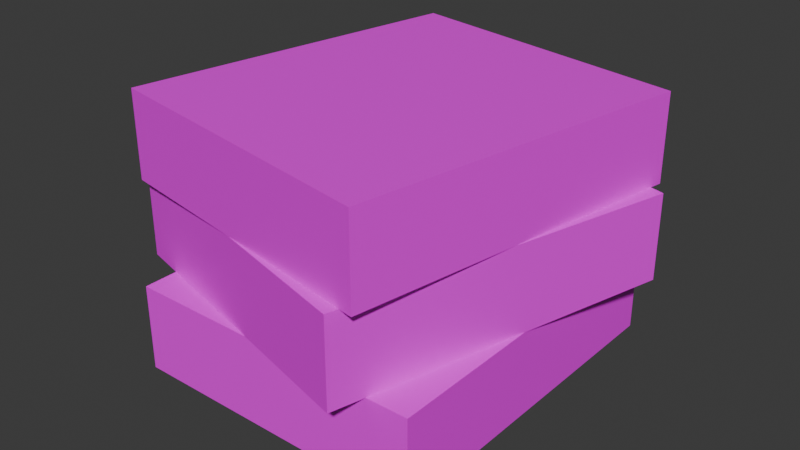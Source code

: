 # Source: BookStack.blend  (saved by Blender 4.4.32; exported with 4.5.12 LTS)
import bpy
from mathutils import Matrix  # noqa: F401  (used for matrix-valued properties, if any)

bpy.ops.wm.read_factory_settings(use_empty=True)
scene = bpy.context.scene
scene.name = 'Scene'

# ---- images (referenced by path relative to the original .blend; pixels are not part of the script)
import os
ASSET_DIR = os.environ.get("B2B_ASSET_DIR", "")  # directory of the original .blend (textures are referenced by path, not embedded)
HERE = os.path.dirname(os.path.abspath(__file__))  # packed textures are extracted next to this script under _unpacked/

def load_image(name, relpath, width, height, colorspace="sRGB"):
    """Load a texture the original file referenced (path relative to the .blend, or extracted next to this script)."""
    p = next((c for c in (os.path.join(HERE, relpath), os.path.join(ASSET_DIR, relpath)) if relpath and os.path.exists(c)), "")
    if p:
        img = bpy.data.images.load(p, check_existing=True)
        img.name = name
    else:  # same state as the original file: an image datablock whose file is absent (Cycles renders it pink)
        img = bpy.data.images.new(name, width, height)
        img.source = "FILE"
        img.filepath = "//" + (relpath or name)
    img.colorspace_settings.name = colorspace
    return img
img_testbook_png = load_image('TestBook.png', 'TestBook.png', 1024, 1024, 'sRGB')

# ---- materials (node trees are filled in below, after node groups)
mat_book = bpy.data.materials.new('Book')

# ---- material node trees
mat_book.use_nodes = True; mat_book.node_tree.nodes.clear()
_N = mat_book.node_tree.nodes; _L = mat_book.node_tree.links
n0 = _N.new('ShaderNodeBsdfPrincipled'); n0.name = 'Principled BSDF'; n0.location = (10, 300)
n1 = _N.new('ShaderNodeOutputMaterial'); n1.name = 'Material Output'; n1.location = (300, 300)
n2 = _N.new('ShaderNodeTexImage'); n2.name = 'Image Texture'; n2.location = (-269, 268)
n2.image = img_testbook_png
n2.interpolation = 'Closest'
_L.new(n0.outputs[0], n1.inputs[0])
_L.new(n2.outputs[0], n0.inputs[0])
n1.is_active_output = True

# ---- world
world_world = bpy.data.worlds.new('World'); scene.world = world_world
world_world.use_nodes = True; world_world.node_tree.nodes.clear()
_N = world_world.node_tree.nodes; _L = world_world.node_tree.links
n0 = _N.new('ShaderNodeOutputWorld'); n0.name = 'World Output'; n0.location = (300, 300)
n1 = _N.new('ShaderNodeBackground'); n1.name = 'Background'; n1.location = (10, 300)
n1.inputs[0].default_value = (0.05088, 0.05088, 0.05088, 1.0)
_L.new(n1.outputs[0], n0.inputs[0])
n0.is_active_output = True
world_world.color = (0.05088, 0.05088, 0.05088)
world_world.sun_shadow_jitter_overblur = 0.0

# ---- meshes
me_cube_001 = bpy.data.meshes.new('Cube.001')
me_cube_001.from_pydata([(-0.35, -0.4, 0.2), (-0.35, 0.4, 0.2), (-0.35, -0.4, -7.451e-09), (-0.35, 0.4, -7.451e-09), (0.35, -0.4, 0.2), (0.35, 0.4, 0.2), (0.35, -0.4, -7.451e-09), (0.35, 0.4, -7.451e-09), (-0.4416, -0.2958, 0.4), (-0.2345, 0.477, 0.4), (-0.4416, -0.2958, 0.2), (-0.2345, 0.477, 0.2), (0.2345, -0.477, 0.4), (0.4416, 0.2958, 0.4), (0.2345, -0.477, 0.2), (0.4416, 0.2958, 0.2), (-0.4141, -0.3331, 0.6), (-0.2752, 0.4547, 0.6), (-0.4141, -0.3331, 0.4), (-0.2752, 0.4547, 0.4), (0.2752, -0.4547, 0.6), (0.4141, 0.3331, 0.6), (0.2752, -0.4547, 0.4), (0.4141, 0.3331, 0.4)], [], [(0, 1, 3, 2), (2, 3, 7, 6), (6, 7, 5, 4), (4, 5, 1, 0), (2, 6, 4, 0), (7, 3, 1, 5), (8, 9, 11, 10), (10, 11, 15, 14), (14, 15, 13, 12), (12, 13, 9, 8), (10, 14, 12, 8), (15, 11, 9, 13), (16, 17, 19, 18), (18, 19, 23, 22), (22, 23, 21, 20), (20, 21, 17, 16), (18, 22, 20, 16), (23, 19, 17, 21)])
_uv = me_cube_001.uv_layers.new(name='UVMap')
_uv.uv.foreach_set('vector', [0.4375, 0.5625, 0.4375, 1.0, 0.3398, 1.0, 0.3398, 0.5625, 0.3438, 0.5625, 0.3438, 1.0, 0.0, 1.0, 0.0, 0.5625, 0.875, 0.5625, 0.875, 1.0, 0.7773, 1.0, 0.7773, 0.5625, 0.7812, 0.5625, 0.7812, 1.0, 0.4375, 1.0, 0.4375, 0.5625, 0.7773, 0.5625, 0.7773, 0.2227, 0.875, 0.2227, 0.875, 0.5625, 0.875, 0.2227, 0.875, 0.5625, 0.7773, 0.5625, 0.7773, 0.2227, 0.4375, 0.5625, 0.4375, 1.0, 0.3398, 1.0, 0.3398, 0.5625, 0.3438, 0.5625, 0.3438, 1.0, 0.0, 1.0, 0.0, 0.5625, 0.875, 0.5625, 0.875, 1.0, 0.7773, 1.0, 0.7773, 0.5625, 0.7812, 0.5625, 0.7812, 1.0, 0.4375, 1.0, 0.4375, 0.5625, 0.7773, 0.5625, 0.7773, 0.2227, 0.875, 0.2227, 0.875, 0.5625, 0.875, 0.2227, 0.875, 0.5625, 0.7773, 0.5625, 0.7773, 0.2227, 0.4375, 0.5625, 0.4375, 1.0, 0.3398, 1.0, 0.3398, 0.5625, 0.3438, 0.5625, 0.3438, 1.0, 0.0, 1.0, 0.0, 0.5625, 0.875, 0.5625, 0.875, 1.0, 0.7773, 1.0, 0.7773, 0.5625, 0.7812, 0.5625, 0.7812, 1.0, 0.4375, 1.0, 0.4375, 0.5625, 0.7773, 0.5625, 0.7773, 0.2227, 0.875, 0.2227, 0.875, 0.5625, 0.875, 0.2227, 0.875, 0.5625, 0.7773, 0.5625, 0.7773, 0.2227])
me_cube_001.materials.append(mat_book)
me_cube_001.update()

# ---- objects
ob_book = bpy.data.objects.new('Book', me_cube_001)

# ---- transforms, parenting, visibility, modifiers, constraints
ob_book.location = (0.0, 0.0, 0.0)
ob_book.scale = (0.5, 0.5, 0.5)

# ---- collection membership
scene.collection.objects.link(ob_book)

# ---- scene / render settings (as saved in the file)
scene.frame_start = 1; scene.frame_end = 250; scene.frame_set(1)
scene.render.engine = 'BLENDER_EEVEE_NEXT'
bpy.context.view_layer.update()

# ---- added for rendering (the .blend has no active camera and no usable light): camera, sun
cam_auto = bpy.data.cameras.new('AutoCamera')
cam_auto.lens = 50.0
cam_auto.sensor_width = 36.0
cam_auto.clip_end = 1000.0
ob_auto_camera = bpy.data.objects.new('AutoCamera', cam_auto)
scene.collection.objects.link(ob_auto_camera)
ob_auto_camera.location = (0.66236, -0.794832, 0.679888)
ob_auto_camera.rotation_euler = (1.09748, -7.21219e-08, 0.694738)
scene.camera = ob_auto_camera
light_auto_sun = bpy.data.lights.new('AutoSun', 'SUN')
light_auto_sun.energy = 3.0
light_auto_sun.angle = 0.0523599
ob_auto_sun = bpy.data.objects.new('AutoSun', light_auto_sun)
scene.collection.objects.link(ob_auto_sun)
ob_auto_sun.rotation_euler = (0.872665, 0.174533, 0.523599)
bpy.context.view_layer.update()
